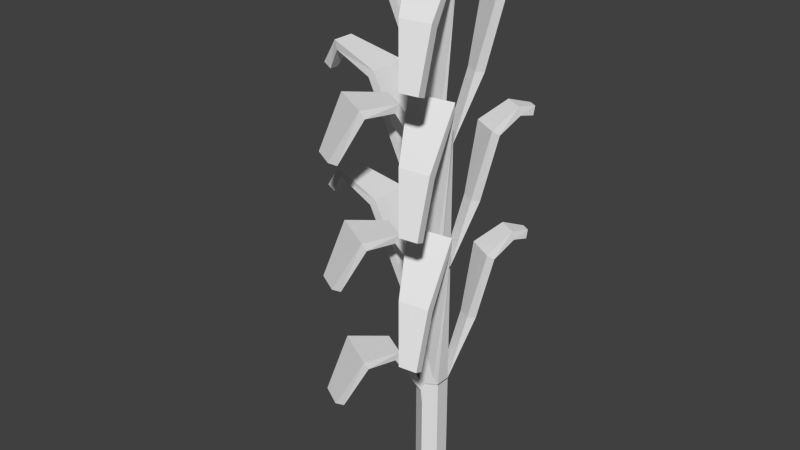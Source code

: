 # Source: cornGrowth.blend  (saved by Blender 2.76.0; exported with 4.5.12 LTS)
import bpy
from mathutils import Matrix  # noqa: F401  (used for matrix-valued properties, if any)

bpy.ops.wm.read_factory_settings(use_empty=True)
scene = bpy.context.scene
scene.name = 'Scene'

# ---- collections
col_collection_1 = bpy.data.collections.new('Collection 1'); scene.collection.children.link(col_collection_1)

# ---- world
world_world = bpy.data.worlds.new('World'); scene.world = world_world
world_world.color = (0.05088, 0.05088, 0.05088)
world_world.use_sun_shadow = False
world_world.sun_shadow_jitter_overblur = 0.0
world_world.cycles.sampling_method = 'MANUAL'
world_world.cycles.sample_map_resolution = 256

# ---- meshes
me_plane = bpy.data.meshes.new('Plane')
me_plane.from_pydata([(0.001932, 0.04675, -0.01243), (0.001932, 0.04675, 0.1231), (0.01638, 0.03841, -0.01243), (0.01638, 0.03841, 0.1231), (0.01638, 0.02173, -0.01243), (0.01638, 0.02173, 0.1231), (0.001932, 0.01339, -0.01243), (0.001932, 0.01339, 0.1231), (-0.01252, 0.02173, -0.01243), (-0.01252, 0.02173, 0.1231), (-0.01252, 0.03841, -0.01243), (-0.01252, 0.03841, 0.1231), (-0.02971, 0.04007, 0.2255), (-0.02971, 0.01626, 0.2255), (-0.06848, -0.05659, 0.1231), (-0.04373, -0.07088, 0.1231), (-0.01843, -0.05483, 0.175), (-0.06456, -0.02819, 0.175), (-0.03268, 0.0009015, 0.1736), (-0.004579, -0.01532, 0.1736), (0.05198, -0.08485, 0.2171), (0.07099, -0.08253, 0.2171), (0.06701, -0.06119, 0.2723), (0.03545, -0.06504, 0.2723), (0.003238, -0.0124, 0.3194), (0.05126, -0.006544, 0.3194), (-0.06132, 0.04985, 0.3139), (-0.06132, 0.00648, 0.3139), (-0.1103, 0.04007, 0.328), (-0.1103, 0.01626, 0.328), (-0.1261, 0.03296, 0.3033), (-0.1261, 0.02337, 0.3033), (0.01019, 0.06708, 0.1912), (0.02464, 0.05874, 0.1912), (0.01211, 0.08322, 0.2665), (0.04109, 0.06649, 0.2665), (0.0302, 0.1078, 0.285), (0.05007, 0.09638, 0.285), (0.04785, 0.12, 0.2821), (0.05661, 0.1149, 0.2821), (0.001932, 0.04675, 0.2575), (0.001932, 0.04675, 0.122), (0.01638, 0.03841, 0.122), (0.01638, 0.03841, 0.2575), (0.01638, 0.02173, 0.122), (0.01638, 0.02173, 0.2575), (0.001932, 0.01339, 0.122), (0.001932, 0.01339, 0.2575), (-0.01252, 0.02173, 0.122), (-0.01252, 0.02173, 0.2575), (-0.01252, 0.03841, 0.122), (-0.01252, 0.03841, 0.2575), (-0.02971, 0.04007, 0.36), (-0.02971, 0.01626, 0.36), (-0.06848, -0.05659, 0.2575), (-0.04373, -0.07088, 0.2575), (-0.01843, -0.05483, 0.3095), (-0.06456, -0.02819, 0.3095), (-0.03268, 0.0009015, 0.3081), (-0.004579, -0.01532, 0.3081), (0.05198, -0.08485, 0.3516), (0.07099, -0.08253, 0.3516), (0.06701, -0.06119, 0.4068), (0.03545, -0.06504, 0.4068), (0.003238, -0.0124, 0.4538), (0.05126, -0.006544, 0.4538), (-0.06132, 0.04985, 0.4483), (-0.06132, 0.00648, 0.4483), (-0.1103, 0.04007, 0.4625), (-0.1103, 0.01626, 0.4625), (-0.1261, 0.03296, 0.4377), (-0.1261, 0.02337, 0.4377), (0.01019, 0.06708, 0.3257), (0.02464, 0.05874, 0.3257), (0.01211, 0.08322, 0.4009), (0.04109, 0.06649, 0.4009), (0.0302, 0.1078, 0.4194), (0.05007, 0.09638, 0.4194), (0.04785, 0.12, 0.4166), (0.05661, 0.1149, 0.4166), (0.001932, 0.04675, 0.391), (0.001932, 0.04675, 0.2556), (0.01638, 0.03841, 0.2556), (0.01638, 0.03841, 0.391), (0.01638, 0.02173, 0.2556), (0.01638, 0.02173, 0.391), (0.001932, 0.01339, 0.2556), (0.001932, 0.01339, 0.391), (-0.01252, 0.02173, 0.2556), (-0.01252, 0.02173, 0.391), (-0.01252, 0.03841, 0.2556), (-0.01252, 0.03841, 0.391), (-0.02971, 0.04007, 0.4935), (-0.02971, 0.01626, 0.4935), (-0.06848, -0.05659, 0.391), (-0.04373, -0.07088, 0.391), (-0.01843, -0.05483, 0.443), (-0.06456, -0.02819, 0.443), (-0.03268, 0.0009015, 0.4416), (-0.004579, -0.01532, 0.4416), (0.05198, -0.08485, 0.4851), (0.07099, -0.08253, 0.4851), (0.06701, -0.06119, 0.5403), (0.03545, -0.06504, 0.5403), (0.003238, -0.0124, 0.5874), (0.05126, -0.006544, 0.5874), (-0.06132, 0.04985, 0.5819), (-0.06132, 0.00648, 0.5819), (-0.1103, 0.04007, 0.596), (-0.1103, 0.01626, 0.596), (-0.1261, 0.03296, 0.5713), (-0.1261, 0.02337, 0.5713), (0.01019, 0.06708, 0.4592), (0.02464, 0.05874, 0.4592), (0.01211, 0.08322, 0.5345), (0.04109, 0.06649, 0.5345), (0.0302, 0.1078, 0.5529), (0.05007, 0.09638, 0.5529), (0.04785, 0.12, 0.5501), (0.05661, 0.1149, 0.5501)], [], [(0, 1, 3, 2), (2, 3, 5, 4), (4, 5, 7, 6), (6, 7, 9, 8), (3, 1, 11, 9, 7, 5), (10, 11, 1, 0), (8, 9, 11, 10), (0, 2, 4, 6, 8, 10), (5, 7, 24, 25), (25, 24, 23, 22), (22, 23, 20, 21), (7, 9, 18, 19), (19, 18, 17, 16), (16, 17, 14, 15), (11, 9, 13, 12), (12, 13, 27, 26), (26, 27, 29, 28), (28, 29, 31, 30), (1, 3, 33, 32), (32, 33, 35, 34), (34, 35, 37, 36), (36, 37, 39, 38), (45, 47, 64, 65), (46, 47, 49, 48), (65, 64, 63, 62), (44, 45, 47, 46), (48, 49, 51, 50), (42, 43, 45, 44), (50, 51, 40, 41), (41, 40, 43, 42), (41, 42, 44, 46, 48, 50), (43, 40, 51, 49, 47, 45), (62, 63, 60, 61), (47, 49, 58, 59), (59, 58, 57, 56), (56, 57, 54, 55), (51, 49, 53, 52), (52, 53, 67, 66), (66, 67, 69, 68), (68, 69, 71, 70), (40, 43, 73, 72), (72, 73, 75, 74), (74, 75, 77, 76), (76, 77, 79, 78), (85, 87, 104, 105), (86, 87, 89, 88), (105, 104, 103, 102), (84, 85, 87, 86), (88, 89, 91, 90), (82, 83, 85, 84), (90, 91, 80, 81), (81, 80, 83, 82), (81, 82, 84, 86, 88, 90), (83, 80, 91, 89, 87, 85), (102, 103, 100, 101), (87, 89, 98, 99), (99, 98, 97, 96), (96, 97, 94, 95), (91, 89, 93, 92), (92, 93, 107, 106), (106, 107, 109, 108), (108, 109, 111, 110), (80, 83, 113, 112), (112, 113, 115, 114), (114, 115, 117, 116), (116, 117, 119, 118)])
_uv = me_plane.uv_layers.new(name='UVMap')
_uv.uv.foreach_set('vector', [0.4436, 0.4703, 0.4436, 0.4703, 0.4501, 0.4666, 0.4501, 0.4666, 0.4501, 0.4666, 0.4501, 0.4666, 0.4501, 0.4592, 0.4501, 0.4592, 0.4501, 0.4592, 0.4501, 0.4592, 0.4436, 0.4555, 0.4436, 0.4555, 0.4436, 0.4555, 0.4436, 0.4555, 0.4372, 0.4592, 0.4372, 0.4592, 0.4308, 0.3673, 0.393, 0.3673, 0.3553, 0.3673, 0.3553, 0.3673, 0.393, 0.3673, 0.4308, 0.3673, 0.4372, 0.4666, 0.4372, 0.4666, 0.4436, 0.4703, 0.4436, 0.4703, 0.4372, 0.4592, 0.4372, 0.4592, 0.4372, 0.4666, 0.4372, 0.4666, 0.4436, 0.4703, 0.4501, 0.4666, 0.4501, 0.4592, 0.4436, 0.4555, 0.4372, 0.4592, 0.4372, 0.4666, 0.4308, 0.3673, 0.393, 0.3673, 0.3964, 0.5967, 0.5219, 0.5967, 0.5219, 0.5967, 0.3964, 0.5967, 0.4806, 0.5418, 0.5631, 0.5418, 0.5631, 0.5418, 0.4806, 0.5418, 0.5238, 0.4772, 0.5735, 0.4772, 0.393, 0.3673, 0.3553, 0.3673, 0.3026, 0.4264, 0.376, 0.4264, 0.376, 0.4264, 0.3026, 0.4264, 0.2192, 0.4281, 0.3398, 0.4281, 0.3398, 0.4281, 0.2192, 0.4281, 0.209, 0.3673, 0.2737, 0.3673, 0.3553, 0.3673, 0.3553, 0.3673, 0.3103, 0.4871, 0.3103, 0.4871, 0.3103, 0.4871, 0.3103, 0.4871, 0.2277, 0.5903, 0.2277, 0.5903, 0.2277, 0.5903, 0.2277, 0.5903, 0.0997, 0.6068, 0.0997, 0.6068, 0.0997, 0.6068, 0.0997, 0.6068, 0.0584, 0.5779, 0.0584, 0.5779, 0.393, 0.3673, 0.4308, 0.3673, 0.4523, 0.447, 0.4146, 0.447, 0.4146, 0.447, 0.4523, 0.447, 0.4953, 0.5349, 0.4196, 0.5349, 0.4196, 0.5349, 0.4953, 0.5349, 0.5188, 0.5565, 0.4669, 0.5565, 0.4669, 0.5565, 0.5188, 0.5565, 0.5359, 0.5532, 0.513, 0.5532, 0.4308, 0.3673, 0.393, 0.3673, 0.3964, 0.5967, 0.5219, 0.5967, 0.4436, 0.4555, 0.4436, 0.4555, 0.4372, 0.4592, 0.4372, 0.4592, 0.5219, 0.5967, 0.3964, 0.5967, 0.4806, 0.5418, 0.5631, 0.5418, 0.4501, 0.4592, 0.4501, 0.4592, 0.4436, 0.4555, 0.4436, 0.4555, 0.4372, 0.4592, 0.4372, 0.4592, 0.4372, 0.4666, 0.4372, 0.4666, 0.4501, 0.4666, 0.4501, 0.4666, 0.4501, 0.4592, 0.4501, 0.4592, 0.4372, 0.4666, 0.4372, 0.4666, 0.4436, 0.4703, 0.4436, 0.4703, 0.4436, 0.4703, 0.4436, 0.4703, 0.4501, 0.4666, 0.4501, 0.4666, 0.4436, 0.4703, 0.4501, 0.4666, 0.4501, 0.4592, 0.4436, 0.4555, 0.4372, 0.4592, 0.4372, 0.4666, 0.4308, 0.3673, 0.393, 0.3673, 0.3553, 0.3673, 0.3553, 0.3673, 0.393, 0.3673, 0.4308, 0.3673, 0.5631, 0.5418, 0.4806, 0.5418, 0.5238, 0.4772, 0.5735, 0.4772, 0.393, 0.3673, 0.3553, 0.3673, 0.3026, 0.4264, 0.376, 0.4264, 0.376, 0.4264, 0.3026, 0.4264, 0.2192, 0.4281, 0.3398, 0.4281, 0.3398, 0.4281, 0.2192, 0.4281, 0.209, 0.3673, 0.2737, 0.3673, 0.3553, 0.3673, 0.3553, 0.3673, 0.3103, 0.4871, 0.3103, 0.4871, 0.3103, 0.4871, 0.3103, 0.4871, 0.2277, 0.5903, 0.2277, 0.5903, 0.2277, 0.5903, 0.2277, 0.5903, 0.0997, 0.6068, 0.0997, 0.6068, 0.0997, 0.6068, 0.0997, 0.6068, 0.0584, 0.5779, 0.0584, 0.5779, 0.393, 0.3673, 0.4308, 0.3673, 0.4523, 0.447, 0.4146, 0.447, 0.4146, 0.447, 0.4523, 0.447, 0.4953, 0.5349, 0.4196, 0.5349, 0.4196, 0.5349, 0.4953, 0.5349, 0.5188, 0.5565, 0.4669, 0.5565, 0.4669, 0.5565, 0.5188, 0.5565, 0.5359, 0.5532, 0.513, 0.5532, 0.4308, 0.3673, 0.393, 0.3673, 0.3964, 0.5967, 0.5219, 0.5967, 0.4436, 0.4555, 0.4436, 0.4555, 0.4372, 0.4592, 0.4372, 0.4592, 0.5219, 0.5967, 0.3964, 0.5967, 0.4806, 0.5418, 0.5631, 0.5418, 0.4501, 0.4592, 0.4501, 0.4592, 0.4436, 0.4555, 0.4436, 0.4555, 0.4372, 0.4592, 0.4372, 0.4592, 0.4372, 0.4666, 0.4372, 0.4666, 0.4501, 0.4666, 0.4501, 0.4666, 0.4501, 0.4592, 0.4501, 0.4592, 0.4372, 0.4666, 0.4372, 0.4666, 0.4436, 0.4703, 0.4436, 0.4703, 0.4436, 0.4703, 0.4436, 0.4703, 0.4501, 0.4666, 0.4501, 0.4666, 0.4436, 0.4703, 0.4501, 0.4666, 0.4501, 0.4592, 0.4436, 0.4555, 0.4372, 0.4592, 0.4372, 0.4666, 0.4308, 0.3673, 0.393, 0.3673, 0.3553, 0.3673, 0.3553, 0.3673, 0.393, 0.3673, 0.4308, 0.3673, 0.5631, 0.5418, 0.4806, 0.5418, 0.5238, 0.4772, 0.5735, 0.4772, 0.393, 0.3673, 0.3553, 0.3673, 0.3026, 0.4264, 0.376, 0.4264, 0.376, 0.4264, 0.3026, 0.4264, 0.2192, 0.4281, 0.3398, 0.4281, 0.3398, 0.4281, 0.2192, 0.4281, 0.209, 0.3673, 0.2737, 0.3673, 0.3553, 0.3673, 0.3553, 0.3673, 0.3103, 0.4871, 0.3103, 0.4871, 0.3103, 0.4871, 0.3103, 0.4871, 0.2277, 0.5903, 0.2277, 0.5903, 0.2277, 0.5903, 0.2277, 0.5903, 0.0997, 0.6068, 0.0997, 0.6068, 0.0997, 0.6068, 0.0997, 0.6068, 0.0584, 0.5779, 0.0584, 0.5779, 0.393, 0.3673, 0.4308, 0.3673, 0.4523, 0.447, 0.4146, 0.447, 0.4146, 0.447, 0.4523, 0.447, 0.4953, 0.5349, 0.4196, 0.5349, 0.4196, 0.5349, 0.4953, 0.5349, 0.5188, 0.5565, 0.4669, 0.5565, 0.4669, 0.5565, 0.5188, 0.5565, 0.5359, 0.5532, 0.513, 0.5532])
me_plane.use_remesh_preserve_volume = False
me_plane.use_remesh_preserve_attributes = False
me_plane.use_mirror_vertex_groups = False
me_plane.update()

# ---- objects
ob_potatoplant = bpy.data.objects.new('potatoPlant', me_plane)

# ---- transforms, parenting, visibility, modifiers, constraints
ob_potatoplant.location = (0.0, 0.0, 0.0)
ob_potatoplant.lineart.crease_threshold = 0.0
_m = ob_potatoplant.modifiers.new('Solidify', 'SOLIDIFY')
_m.nonmanifold_thickness_mode = 'FIXED'
_m.nonmanifold_merge_threshold = 0.0003

# ---- collection membership
col_collection_1.objects.link(ob_potatoplant)

# ---- scene / render settings (as saved in the file)
scene.frame_start = 1; scene.frame_end = 250; scene.frame_set(1)
scene.render.engine = 'BLENDER_EEVEE_NEXT'
scene.render.resolution_percentage = 50
scene.render.dither_intensity = 0.0
scene.cycles.use_denoising = False
scene.cycles.samples = 10
scene.cycles.sampling_pattern = 'TABULATED_SOBOL'
scene.cycles.light_sampling_threshold = 0.0
scene.cycles.use_adaptive_sampling = False
scene.cycles.use_light_tree = False
scene.cycles.blur_glossy = 0.0
scene.cycles.pixel_filter_type = 'GAUSSIAN'
scene.cycles.sample_clamp_indirect = 0.0
scene.view_settings.view_transform = 'Standard'
bpy.context.view_layer.update()

# ---- added for rendering (the .blend has no active camera and no usable light): camera, sun
cam_auto = bpy.data.cameras.new('AutoCamera')
cam_auto.lens = 50.0
cam_auto.sensor_width = 36.0
cam_auto.clip_end = 1000.0
ob_auto_camera = bpy.data.objects.new('AutoCamera', cam_auto)
scene.collection.objects.link(ob_auto_camera)
ob_auto_camera.location = (0.599981, -0.740555, 0.802028)
ob_auto_camera.rotation_euler = (1.09748, -7.21219e-08, 0.694738)
scene.camera = ob_auto_camera
light_auto_sun = bpy.data.lights.new('AutoSun', 'SUN')
light_auto_sun.energy = 3.0
light_auto_sun.angle = 0.0523599
ob_auto_sun = bpy.data.objects.new('AutoSun', light_auto_sun)
scene.collection.objects.link(ob_auto_sun)
ob_auto_sun.rotation_euler = (0.872665, 0.174533, 0.523599)
bpy.context.view_layer.update()
